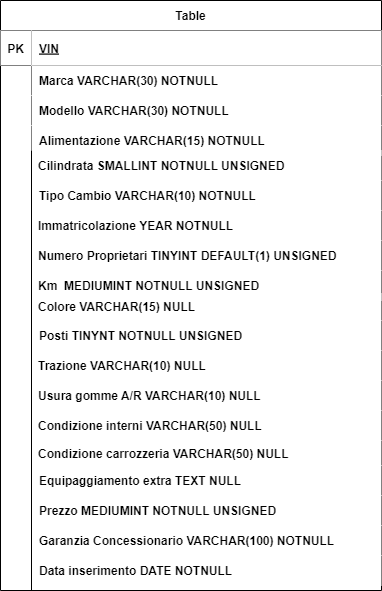

The diagram above was exported from draw.io. Its source (the exported page's mxGraphModel, read from the mxfile embedded in the PNG):
<mxGraphModel dx="1422" dy="762" grid="1" gridSize="10" guides="1" tooltips="1" connect="1" arrows="1" fold="1" page="1" pageScale="1" pageWidth="827" pageHeight="1169" background="#FFFFFF" math="0" shadow="0">
  <root>
    <mxCell id="0" />
    <mxCell id="1" parent="0" />
    <mxCell id="CgdlUJcoP8oxs3GCVhni-17" value="Table" style="shape=table;startSize=30;container=1;collapsible=1;childLayout=tableLayout;fixedRows=1;rowLines=0;fontStyle=1;align=center;resizeLast=1;fillColor=#FFFFFF;" vertex="1" parent="1">
      <mxGeometry x="249" y="60" width="381" height="590" as="geometry" />
    </mxCell>
    <mxCell id="CgdlUJcoP8oxs3GCVhni-18" value="" style="shape=tableRow;horizontal=0;startSize=0;swimlaneHead=0;swimlaneBody=0;fillColor=none;collapsible=0;dropTarget=0;points=[[0,0.5],[1,0.5]];portConstraint=eastwest;top=0;left=0;right=0;bottom=1;" vertex="1" parent="CgdlUJcoP8oxs3GCVhni-17">
      <mxGeometry y="30" width="381" height="35" as="geometry" />
    </mxCell>
    <mxCell id="CgdlUJcoP8oxs3GCVhni-19" value="PK" style="shape=partialRectangle;connectable=0;fillColor=#FFFFFF;top=0;left=0;bottom=0;right=0;fontStyle=1;overflow=hidden;" vertex="1" parent="CgdlUJcoP8oxs3GCVhni-18">
      <mxGeometry width="31" height="35" as="geometry">
        <mxRectangle width="31" height="35" as="alternateBounds" />
      </mxGeometry>
    </mxCell>
    <mxCell id="CgdlUJcoP8oxs3GCVhni-20" value="VIN" style="shape=partialRectangle;connectable=0;fillColor=default;top=0;left=0;bottom=0;right=0;align=left;spacingLeft=6;fontStyle=5;overflow=hidden;" vertex="1" parent="CgdlUJcoP8oxs3GCVhni-18">
      <mxGeometry x="31" width="350" height="35" as="geometry">
        <mxRectangle width="350" height="35" as="alternateBounds" />
      </mxGeometry>
    </mxCell>
    <mxCell id="CgdlUJcoP8oxs3GCVhni-21" value="" style="shape=tableRow;horizontal=0;startSize=0;swimlaneHead=0;swimlaneBody=0;fillColor=none;collapsible=0;dropTarget=0;points=[[0,0.5],[1,0.5]];portConstraint=eastwest;top=0;left=0;right=0;bottom=0;" vertex="1" parent="CgdlUJcoP8oxs3GCVhni-17">
      <mxGeometry y="65" width="381" height="30" as="geometry" />
    </mxCell>
    <mxCell id="CgdlUJcoP8oxs3GCVhni-22" value="" style="shape=partialRectangle;connectable=0;fillColor=none;top=0;left=0;bottom=0;right=0;editable=1;overflow=hidden;" vertex="1" parent="CgdlUJcoP8oxs3GCVhni-21">
      <mxGeometry width="31" height="30" as="geometry">
        <mxRectangle width="31" height="30" as="alternateBounds" />
      </mxGeometry>
    </mxCell>
    <mxCell id="CgdlUJcoP8oxs3GCVhni-23" value="Marca VARCHAR(30) NOTNULL" style="shape=partialRectangle;connectable=0;fillColor=#FFFFFF;top=0;left=0;bottom=0;right=0;align=left;spacingLeft=6;overflow=hidden;fontStyle=1" vertex="1" parent="CgdlUJcoP8oxs3GCVhni-21">
      <mxGeometry x="31" width="350" height="30" as="geometry">
        <mxRectangle width="350" height="30" as="alternateBounds" />
      </mxGeometry>
    </mxCell>
    <mxCell id="CgdlUJcoP8oxs3GCVhni-24" value="" style="shape=tableRow;horizontal=0;startSize=0;swimlaneHead=0;swimlaneBody=0;fillColor=none;collapsible=0;dropTarget=0;points=[[0,0.5],[1,0.5]];portConstraint=eastwest;top=0;left=0;right=0;bottom=0;swimlaneLine=1;" vertex="1" parent="CgdlUJcoP8oxs3GCVhni-17">
      <mxGeometry y="95" width="381" height="30" as="geometry" />
    </mxCell>
    <mxCell id="CgdlUJcoP8oxs3GCVhni-25" value="" style="shape=partialRectangle;connectable=0;fillColor=none;top=0;left=0;bottom=0;right=0;editable=1;overflow=hidden;" vertex="1" parent="CgdlUJcoP8oxs3GCVhni-24">
      <mxGeometry width="31" height="30" as="geometry">
        <mxRectangle width="31" height="30" as="alternateBounds" />
      </mxGeometry>
    </mxCell>
    <mxCell id="CgdlUJcoP8oxs3GCVhni-26" value="Modello VARCHAR(30) NOTNULL" style="shape=partialRectangle;connectable=0;fillColor=#FFFFFF;top=0;left=0;bottom=0;right=0;align=left;spacingLeft=6;overflow=hidden;fontStyle=1;" vertex="1" parent="CgdlUJcoP8oxs3GCVhni-24">
      <mxGeometry x="31" width="350" height="30" as="geometry">
        <mxRectangle width="350" height="30" as="alternateBounds" />
      </mxGeometry>
    </mxCell>
    <mxCell id="CgdlUJcoP8oxs3GCVhni-27" value="" style="shape=tableRow;horizontal=0;startSize=0;swimlaneHead=0;swimlaneBody=0;fillColor=none;collapsible=0;dropTarget=0;points=[[0,0.5],[1,0.5]];portConstraint=eastwest;top=0;left=0;right=0;bottom=0;" vertex="1" parent="CgdlUJcoP8oxs3GCVhni-17">
      <mxGeometry y="125" width="381" height="30" as="geometry" />
    </mxCell>
    <mxCell id="CgdlUJcoP8oxs3GCVhni-28" value="" style="shape=partialRectangle;connectable=0;fillColor=none;top=0;left=0;bottom=0;right=0;editable=1;overflow=hidden;" vertex="1" parent="CgdlUJcoP8oxs3GCVhni-27">
      <mxGeometry width="31" height="30" as="geometry">
        <mxRectangle width="31" height="30" as="alternateBounds" />
      </mxGeometry>
    </mxCell>
    <mxCell id="CgdlUJcoP8oxs3GCVhni-29" value="Alimentazione VARCHAR(15) NOTNULL" style="shape=partialRectangle;connectable=0;fillColor=#FFFFFF;top=0;left=0;bottom=0;right=0;align=left;spacingLeft=6;overflow=hidden;fontStyle=1;" vertex="1" parent="CgdlUJcoP8oxs3GCVhni-27">
      <mxGeometry x="31" width="350" height="30" as="geometry">
        <mxRectangle width="350" height="30" as="alternateBounds" />
      </mxGeometry>
    </mxCell>
    <mxCell id="CgdlUJcoP8oxs3GCVhni-30" value="Numero Proprietari TINYINT DEFAULT(1) UNSIGNED" style="shape=partialRectangle;connectable=0;fillColor=#FFFFFF;top=0;left=0;bottom=0;right=0;align=left;spacingLeft=6;overflow=hidden;fontStyle=1;" vertex="1" parent="1">
      <mxGeometry x="279" y="300" width="351" height="30" as="geometry">
        <mxRectangle width="270" height="30" as="alternateBounds" />
      </mxGeometry>
    </mxCell>
    <mxCell id="CgdlUJcoP8oxs3GCVhni-32" value="Posti TINYNT NOTNULL UNSIGNED" style="shape=partialRectangle;connectable=0;fillColor=#FFFFFF;top=0;left=0;bottom=0;right=0;align=left;spacingLeft=6;overflow=hidden;fontStyle=1;" vertex="1" parent="1">
      <mxGeometry x="280" y="380" width="350" height="30" as="geometry">
        <mxRectangle width="270" height="30" as="alternateBounds" />
      </mxGeometry>
    </mxCell>
    <mxCell id="CgdlUJcoP8oxs3GCVhni-33" value="Colore VARCHAR(15) NULL" style="shape=partialRectangle;connectable=0;fillColor=#FFFFFF;top=0;left=0;bottom=0;right=0;align=left;spacingLeft=6;overflow=hidden;fontStyle=1;" vertex="1" parent="1">
      <mxGeometry x="279" y="352.5" width="351" height="27.5" as="geometry">
        <mxRectangle width="270" height="30" as="alternateBounds" />
      </mxGeometry>
    </mxCell>
    <mxCell id="CgdlUJcoP8oxs3GCVhni-34" value="Immatricolazione YEAR NOTNULL" style="shape=partialRectangle;connectable=0;fillColor=#FFFFFF;top=0;left=0;bottom=0;right=0;align=left;spacingLeft=6;overflow=hidden;fontStyle=1;" vertex="1" parent="1">
      <mxGeometry x="279" y="270" width="351" height="30" as="geometry">
        <mxRectangle width="270" height="30" as="alternateBounds" />
      </mxGeometry>
    </mxCell>
    <mxCell id="CgdlUJcoP8oxs3GCVhni-39" value="Km  MEDIUMINT NOTNULL UNSIGNED" style="shape=partialRectangle;connectable=0;fillColor=#FFFFFF;top=0;left=0;bottom=0;right=0;align=left;spacingLeft=6;overflow=hidden;fontStyle=1;" vertex="1" parent="1">
      <mxGeometry x="279" y="330" width="351" height="30" as="geometry">
        <mxRectangle width="270" height="30" as="alternateBounds" />
      </mxGeometry>
    </mxCell>
    <mxCell id="CgdlUJcoP8oxs3GCVhni-40" value="Usura gomme A/R VARCHAR(10) NULL" style="shape=partialRectangle;connectable=0;fillColor=#FFFFFF;top=0;left=0;bottom=0;right=0;align=left;spacingLeft=6;overflow=hidden;fontStyle=1;" vertex="1" parent="1">
      <mxGeometry x="279" y="440" width="351" height="30" as="geometry">
        <mxRectangle width="270" height="30" as="alternateBounds" />
      </mxGeometry>
    </mxCell>
    <mxCell id="CgdlUJcoP8oxs3GCVhni-41" value="Condizione interni VARCHAR(50) NULL" style="shape=partialRectangle;connectable=0;fillColor=#FFFFFF;top=0;left=0;bottom=0;right=0;align=left;spacingLeft=6;overflow=hidden;fontStyle=1;" vertex="1" parent="1">
      <mxGeometry x="279" y="470" width="351" height="30" as="geometry">
        <mxRectangle width="270" height="30" as="alternateBounds" />
      </mxGeometry>
    </mxCell>
    <mxCell id="CgdlUJcoP8oxs3GCVhni-42" value="Cilindrata SMALLINT NOTNULL UNSIGNED" style="shape=partialRectangle;connectable=0;fillColor=#FFFFFF;top=0;left=0;bottom=0;right=0;align=left;spacingLeft=6;overflow=hidden;fontStyle=1;" vertex="1" parent="1">
      <mxGeometry x="279" y="210" width="351" height="30" as="geometry">
        <mxRectangle width="270" height="30" as="alternateBounds" />
      </mxGeometry>
    </mxCell>
    <mxCell id="CgdlUJcoP8oxs3GCVhni-44" value="Tipo Cambio VARCHAR(10) NOTNULL" style="shape=partialRectangle;connectable=0;fillColor=#FFFFFF;top=0;left=0;bottom=0;right=0;align=left;spacingLeft=6;overflow=hidden;fontStyle=1;" vertex="1" parent="1">
      <mxGeometry x="280" y="240" width="350" height="30" as="geometry">
        <mxRectangle width="270" height="30" as="alternateBounds" />
      </mxGeometry>
    </mxCell>
    <mxCell id="CgdlUJcoP8oxs3GCVhni-47" value="Condizione carrozzeria VARCHAR(50) NULL" style="shape=partialRectangle;connectable=0;top=0;left=0;bottom=0;right=0;align=left;spacingLeft=6;overflow=hidden;fontStyle=1;" vertex="1" parent="1">
      <mxGeometry x="279" y="500" width="351" height="25" as="geometry">
        <mxRectangle width="270" height="30" as="alternateBounds" />
      </mxGeometry>
    </mxCell>
    <mxCell id="CgdlUJcoP8oxs3GCVhni-48" value="Trazione VARCHAR(10) NULL" style="shape=partialRectangle;connectable=0;fillColor=#FFFFFF;top=0;left=0;bottom=0;right=0;align=left;spacingLeft=6;overflow=hidden;fontStyle=1;" vertex="1" parent="1">
      <mxGeometry x="279" y="410" width="351" height="30" as="geometry">
        <mxRectangle width="270" height="30" as="alternateBounds" />
      </mxGeometry>
    </mxCell>
    <mxCell id="CgdlUJcoP8oxs3GCVhni-49" value="Garanzia Concessionario VARCHAR(100) NOTNULL" style="shape=partialRectangle;connectable=0;fillColor=#FFFFFF;top=0;left=0;bottom=0;right=0;align=left;spacingLeft=6;overflow=hidden;fontStyle=1;" vertex="1" parent="1">
      <mxGeometry x="280" y="585" width="350" height="30" as="geometry">
        <mxRectangle width="270" height="30" as="alternateBounds" />
      </mxGeometry>
    </mxCell>
    <mxCell id="CgdlUJcoP8oxs3GCVhni-50" value="Equipaggiamento extra TEXT NULL" style="shape=partialRectangle;connectable=0;fillColor=#FFFFFF;top=0;left=0;bottom=0;right=0;align=left;spacingLeft=6;overflow=hidden;fontStyle=1;" vertex="1" parent="1">
      <mxGeometry x="280" y="525" width="350" height="30" as="geometry">
        <mxRectangle width="270" height="30" as="alternateBounds" />
      </mxGeometry>
    </mxCell>
    <mxCell id="CgdlUJcoP8oxs3GCVhni-51" value="Data inserimento DATE NOTNULL" style="shape=partialRectangle;connectable=0;fillColor=#FFFFFF;top=0;left=0;bottom=0;right=0;align=left;spacingLeft=6;overflow=hidden;fontStyle=1;" vertex="1" parent="1">
      <mxGeometry x="280" y="615" width="350" height="30" as="geometry">
        <mxRectangle width="270" height="30" as="alternateBounds" />
      </mxGeometry>
    </mxCell>
    <mxCell id="CgdlUJcoP8oxs3GCVhni-52" value="Prezzo MEDIUMINT NOTNULL UNSIGNED" style="shape=partialRectangle;connectable=0;fillColor=#FFFFFF;top=0;left=0;bottom=0;right=0;align=left;spacingLeft=6;overflow=hidden;fontStyle=1;" vertex="1" parent="1">
      <mxGeometry x="280" y="555" width="350" height="30" as="geometry">
        <mxRectangle width="270" height="30" as="alternateBounds" />
      </mxGeometry>
    </mxCell>
    <mxCell id="CgdlUJcoP8oxs3GCVhni-67" value="" style="shape=partialRectangle;whiteSpace=wrap;html=1;right=0;top=0;bottom=0;fillColor=none;routingCenterX=-0.5;" vertex="1" parent="1">
      <mxGeometry x="280" y="210" width="120" height="440" as="geometry" />
    </mxCell>
  </root>
</mxGraphModel>